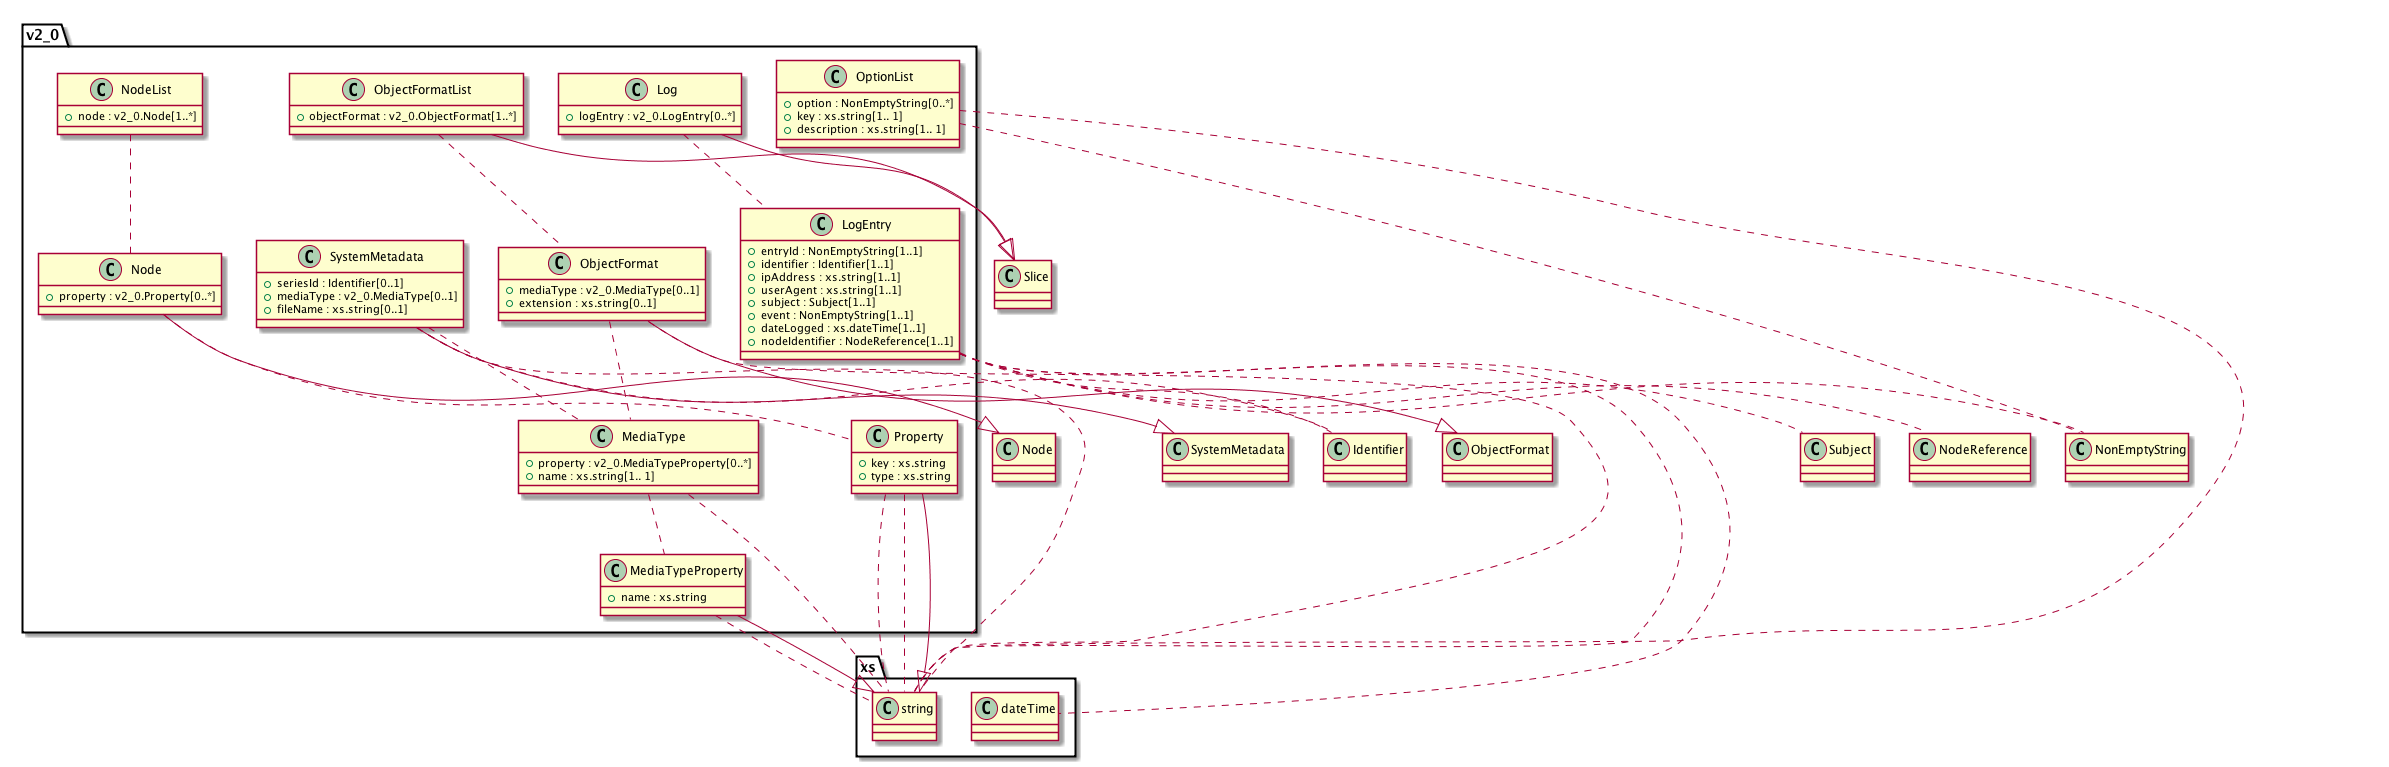

The diagram above was rendered by PlantUML. Its source (embedded in the PNG):
@startuml images/v2_0.classes_combined.png
class v2_0.MediaTypeProperty {
  + name : xs.string
}
v2_0.MediaTypeProperty .. xs.string
v2_0.MediaTypeProperty --|> xs.string

class v2_0.MediaType {
  + property : v2_0.MediaTypeProperty[0..*]
  + name : xs.string[1.. 1]
}
v2_0.MediaType .. v2_0.MediaTypeProperty
v2_0.MediaType .. xs.string

class v2_0.SystemMetadata {
  + seriesId : Identifier[0..1]
  + mediaType : v2_0.MediaType[0..1]
  + fileName : xs.string[0..1]
}
v2_0.SystemMetadata .. Identifier
v2_0.SystemMetadata .. v2_0.MediaType
v2_0.SystemMetadata .. xs.string
v2_0.SystemMetadata --|> SystemMetadata

class v2_0.NodeList {
  + node : v2_0.Node[1..*]
}
v2_0.NodeList .. v2_0.Node

class v2_0.Node {
  + property : v2_0.Property[0..*]
}
v2_0.Node .. v2_0.Property
v2_0.Node --|> Node

class v2_0.Property {
  + key : xs.string
  + type : xs.string
}
v2_0.Property .. xs.string
v2_0.Property .. xs.string
v2_0.Property --|> xs.string

class v2_0.ObjectFormat {
  + mediaType : v2_0.MediaType[0..1]
  + extension : xs.string[0..1]
}
v2_0.ObjectFormat .. v2_0.MediaType
v2_0.ObjectFormat .. xs.string
v2_0.ObjectFormat --|> ObjectFormat

class v2_0.ObjectFormatList {
  + objectFormat : v2_0.ObjectFormat[1..*]
}
v2_0.ObjectFormatList .. v2_0.ObjectFormat
v2_0.ObjectFormatList --|> Slice

class v2_0.Log {
  + logEntry : v2_0.LogEntry[0..*]
}
v2_0.Log .. v2_0.LogEntry
v2_0.Log --|> Slice

class v2_0.LogEntry {
  + entryId : NonEmptyString[1..1]
  + identifier : Identifier[1..1]
  + ipAddress : xs.string[1..1]
  + userAgent : xs.string[1..1]
  + subject : Subject[1..1]
  + event : NonEmptyString[1..1]
  + dateLogged : xs.dateTime[1..1]
  + nodeIdentifier : NodeReference[1..1]
}
v2_0.LogEntry .. NonEmptyString
v2_0.LogEntry .. Identifier
v2_0.LogEntry .. xs.string
v2_0.LogEntry .. Subject
v2_0.LogEntry .. xs.dateTime
v2_0.LogEntry .. NodeReference

class v2_0.OptionList {
  + option : NonEmptyString[0..*]
  + key : xs.string[1.. 1]
  + description : xs.string[1.. 1]
}
v2_0.OptionList .. NonEmptyString
v2_0.OptionList .. xs.string

@enduml